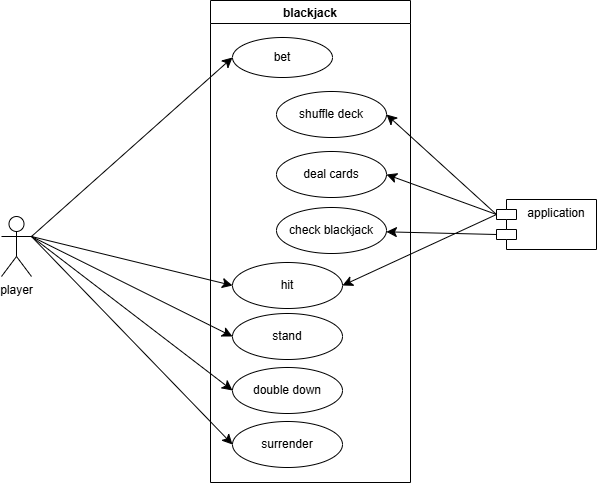

The diagram above was exported from draw.io. Its source (the exported page's mxGraphModel, read from the mxfile embedded in the PNG):
<mxGraphModel dx="1450" dy="922" grid="0" gridSize="10" guides="1" tooltips="1" connect="1" arrows="1" fold="1" page="0" pageScale="1" pageWidth="827" pageHeight="1169" math="0" shadow="0">
  <root>
    <mxCell id="0" />
    <mxCell id="1" parent="0" />
    <mxCell id="EqCHJm7Aq2bDO9KPR-s8-18" value="blackjack" style="swimlane;" parent="1" vertex="1">
      <mxGeometry x="68" y="-55" width="200" height="482" as="geometry" />
    </mxCell>
    <mxCell id="EqCHJm7Aq2bDO9KPR-s8-20" value="bet" style="ellipse;whiteSpace=wrap;html=1;align=center;newEdgeStyle={&quot;edgeStyle&quot;:&quot;entityRelationEdgeStyle&quot;,&quot;startArrow&quot;:&quot;none&quot;,&quot;endArrow&quot;:&quot;none&quot;,&quot;segment&quot;:10,&quot;curved&quot;:1,&quot;sourcePerimeterSpacing&quot;:0,&quot;targetPerimeterSpacing&quot;:0};treeFolding=1;treeMoving=1;" parent="EqCHJm7Aq2bDO9KPR-s8-18" vertex="1">
      <mxGeometry x="22" y="37" width="100" height="40" as="geometry" />
    </mxCell>
    <mxCell id="EqCHJm7Aq2bDO9KPR-s8-25" value="shuffle deck" style="ellipse;whiteSpace=wrap;html=1;" parent="EqCHJm7Aq2bDO9KPR-s8-18" vertex="1">
      <mxGeometry x="66" y="91" width="110" height="46" as="geometry" />
    </mxCell>
    <mxCell id="EqCHJm7Aq2bDO9KPR-s8-29" value="deal cards" style="ellipse;whiteSpace=wrap;html=1;" parent="EqCHJm7Aq2bDO9KPR-s8-18" vertex="1">
      <mxGeometry x="66" y="151" width="110" height="46" as="geometry" />
    </mxCell>
    <mxCell id="EqCHJm7Aq2bDO9KPR-s8-30" value="check blackjack" style="ellipse;whiteSpace=wrap;html=1;" parent="EqCHJm7Aq2bDO9KPR-s8-18" vertex="1">
      <mxGeometry x="66" y="207" width="110" height="46" as="geometry" />
    </mxCell>
    <mxCell id="EqCHJm7Aq2bDO9KPR-s8-35" value="hit" style="ellipse;whiteSpace=wrap;html=1;" parent="EqCHJm7Aq2bDO9KPR-s8-18" vertex="1">
      <mxGeometry x="22" y="262" width="110" height="46" as="geometry" />
    </mxCell>
    <mxCell id="EqCHJm7Aq2bDO9KPR-s8-34" value="stand" style="ellipse;whiteSpace=wrap;html=1;" parent="EqCHJm7Aq2bDO9KPR-s8-18" vertex="1">
      <mxGeometry x="22" y="313" width="110" height="46" as="geometry" />
    </mxCell>
    <mxCell id="EqCHJm7Aq2bDO9KPR-s8-33" value="double down" style="ellipse;whiteSpace=wrap;html=1;" parent="EqCHJm7Aq2bDO9KPR-s8-18" vertex="1">
      <mxGeometry x="22" y="367" width="110" height="46" as="geometry" />
    </mxCell>
    <mxCell id="EqCHJm7Aq2bDO9KPR-s8-32" value="surrender" style="ellipse;whiteSpace=wrap;html=1;" parent="EqCHJm7Aq2bDO9KPR-s8-18" vertex="1">
      <mxGeometry x="22" y="421" width="110" height="46" as="geometry" />
    </mxCell>
    <mxCell id="EqCHJm7Aq2bDO9KPR-s8-28" style="edgeStyle=none;curved=1;rounded=0;orthogonalLoop=1;jettySize=auto;html=1;exitX=1;exitY=0.3333333333333333;exitDx=0;exitDy=0;exitPerimeter=0;entryX=0;entryY=0.5;entryDx=0;entryDy=0;fontSize=12;startSize=8;endSize=8;" parent="1" source="EqCHJm7Aq2bDO9KPR-s8-19" target="EqCHJm7Aq2bDO9KPR-s8-20" edge="1">
      <mxGeometry relative="1" as="geometry" />
    </mxCell>
    <mxCell id="EqCHJm7Aq2bDO9KPR-s8-36" style="edgeStyle=none;curved=1;rounded=0;orthogonalLoop=1;jettySize=auto;html=1;exitX=1;exitY=0.3333333333333333;exitDx=0;exitDy=0;exitPerimeter=0;entryX=0;entryY=0.5;entryDx=0;entryDy=0;fontSize=12;startSize=8;endSize=8;" parent="1" source="EqCHJm7Aq2bDO9KPR-s8-19" target="EqCHJm7Aq2bDO9KPR-s8-35" edge="1">
      <mxGeometry relative="1" as="geometry" />
    </mxCell>
    <mxCell id="EqCHJm7Aq2bDO9KPR-s8-37" style="edgeStyle=none;curved=1;rounded=0;orthogonalLoop=1;jettySize=auto;html=1;exitX=1;exitY=0.3333333333333333;exitDx=0;exitDy=0;exitPerimeter=0;entryX=0;entryY=0.5;entryDx=0;entryDy=0;fontSize=12;startSize=8;endSize=8;" parent="1" source="EqCHJm7Aq2bDO9KPR-s8-19" target="EqCHJm7Aq2bDO9KPR-s8-34" edge="1">
      <mxGeometry relative="1" as="geometry" />
    </mxCell>
    <mxCell id="EqCHJm7Aq2bDO9KPR-s8-38" style="edgeStyle=none;curved=1;rounded=0;orthogonalLoop=1;jettySize=auto;html=1;exitX=1;exitY=0.3333333333333333;exitDx=0;exitDy=0;exitPerimeter=0;entryX=0;entryY=0.5;entryDx=0;entryDy=0;fontSize=12;startSize=8;endSize=8;" parent="1" source="EqCHJm7Aq2bDO9KPR-s8-19" target="EqCHJm7Aq2bDO9KPR-s8-33" edge="1">
      <mxGeometry relative="1" as="geometry" />
    </mxCell>
    <mxCell id="EqCHJm7Aq2bDO9KPR-s8-39" style="edgeStyle=none;curved=1;rounded=0;orthogonalLoop=1;jettySize=auto;html=1;exitX=1;exitY=0.3333333333333333;exitDx=0;exitDy=0;exitPerimeter=0;entryX=0;entryY=0.5;entryDx=0;entryDy=0;fontSize=12;startSize=8;endSize=8;" parent="1" source="EqCHJm7Aq2bDO9KPR-s8-19" target="EqCHJm7Aq2bDO9KPR-s8-32" edge="1">
      <mxGeometry relative="1" as="geometry" />
    </mxCell>
    <mxCell id="EqCHJm7Aq2bDO9KPR-s8-19" value="player" style="shape=umlActor;verticalLabelPosition=bottom;verticalAlign=top;html=1;" parent="1" vertex="1">
      <mxGeometry x="-141" y="161" width="30" height="60" as="geometry" />
    </mxCell>
    <mxCell id="EqCHJm7Aq2bDO9KPR-s8-40" style="edgeStyle=none;curved=1;rounded=0;orthogonalLoop=1;jettySize=auto;html=1;exitX=0;exitY=0;exitDx=0;exitDy=15;exitPerimeter=0;entryX=1;entryY=0.5;entryDx=0;entryDy=0;fontSize=12;startSize=8;endSize=8;" parent="1" source="EqCHJm7Aq2bDO9KPR-s8-22" target="EqCHJm7Aq2bDO9KPR-s8-25" edge="1">
      <mxGeometry relative="1" as="geometry" />
    </mxCell>
    <mxCell id="EqCHJm7Aq2bDO9KPR-s8-41" style="edgeStyle=none;curved=1;rounded=0;orthogonalLoop=1;jettySize=auto;html=1;exitX=0;exitY=0;exitDx=0;exitDy=15;exitPerimeter=0;entryX=1;entryY=0.5;entryDx=0;entryDy=0;fontSize=12;startSize=8;endSize=8;" parent="1" source="EqCHJm7Aq2bDO9KPR-s8-22" target="EqCHJm7Aq2bDO9KPR-s8-29" edge="1">
      <mxGeometry relative="1" as="geometry" />
    </mxCell>
    <mxCell id="EqCHJm7Aq2bDO9KPR-s8-42" style="edgeStyle=none;curved=1;rounded=0;orthogonalLoop=1;jettySize=auto;html=1;exitX=0;exitY=0;exitDx=0;exitDy=15;exitPerimeter=0;entryX=1;entryY=0.5;entryDx=0;entryDy=0;fontSize=12;startSize=8;endSize=8;" parent="1" source="EqCHJm7Aq2bDO9KPR-s8-22" target="EqCHJm7Aq2bDO9KPR-s8-35" edge="1">
      <mxGeometry relative="1" as="geometry" />
    </mxCell>
    <mxCell id="EqCHJm7Aq2bDO9KPR-s8-46" style="edgeStyle=none;curved=1;rounded=0;orthogonalLoop=1;jettySize=auto;html=1;exitX=0;exitY=0;exitDx=0;exitDy=35;exitPerimeter=0;fontSize=12;startSize=8;endSize=8;" parent="1" source="EqCHJm7Aq2bDO9KPR-s8-22" target="EqCHJm7Aq2bDO9KPR-s8-30" edge="1">
      <mxGeometry relative="1" as="geometry" />
    </mxCell>
    <mxCell id="EqCHJm7Aq2bDO9KPR-s8-22" value="application" style="shape=module;align=left;spacingLeft=20;align=center;verticalAlign=top;whiteSpace=wrap;html=1;" parent="1" vertex="1">
      <mxGeometry x="354" y="144" width="100" height="50" as="geometry" />
    </mxCell>
  </root>
</mxGraphModel>